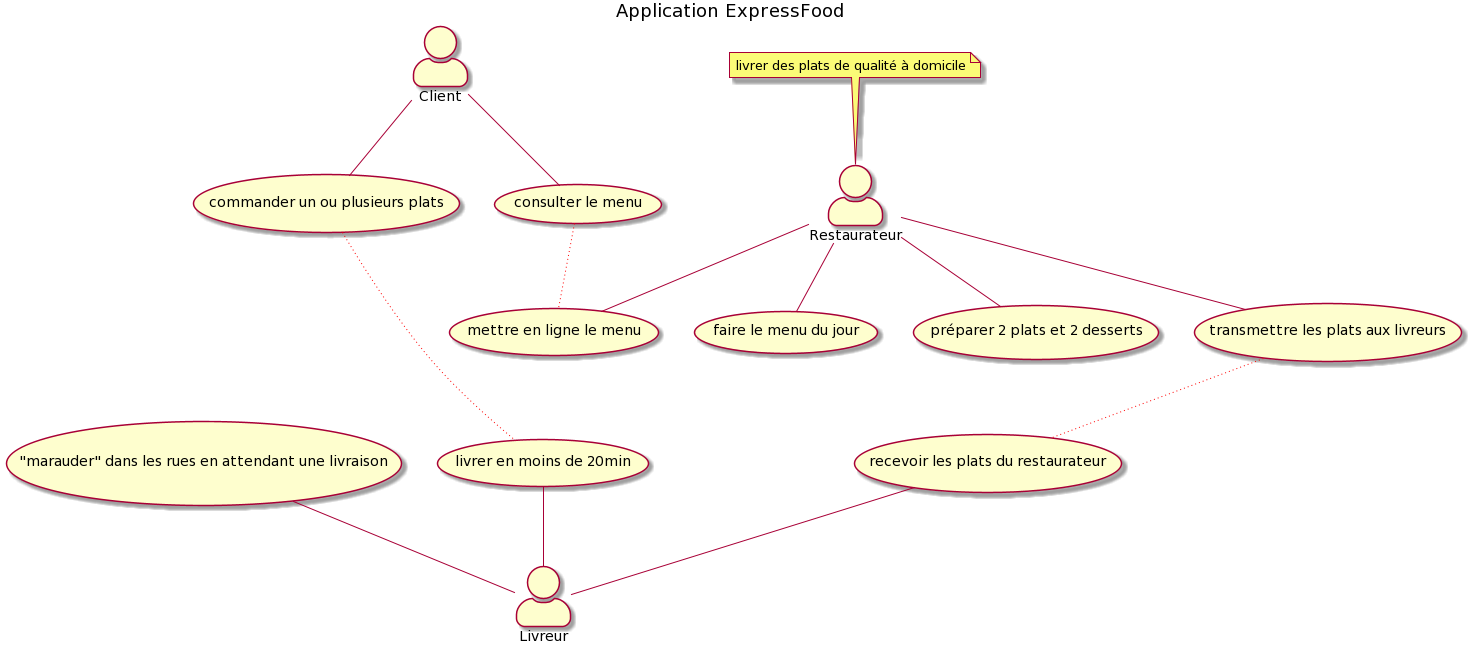

The diagram above was rendered by PlantUML. Its source (embedded in the PNG):
@startuml
title Application ExpressFood

skinparam actorStyle awesome

actor :Restaurateur: as A1
actor :Client: as A2
actor :Livreur: as A3

(faire le menu du jour) as UC1
(préparer 2 plats et 2 desserts) as UC2
(transmettre les plats aux livreurs) as UC3
(recevoir les plats du restaurateur) as UC4
("marauder" dans les rues en attendant une livraison) as UC5
(commander un ou plusieurs plats) as UC6
(livrer en moins de 20min) as UC7
(mettre en ligne le menu) as UC8
(consulter le menu) as UC9

note top of A1 : livrer des plats de qualité à domicile

A1 -- UC1
A1 -- UC2
A1 -- UC3
A1 -- UC8

A3 -up- UC4
A3 -up- UC5
A3 -up- UC7

A2 -- UC6
A2 -- UC9

UC9 -- UC8 #line:red;line.dotted
UC3 -- UC4 #line:red;line.dotted
UC6 -- UC7 #line:red;line.dotted
@enduml